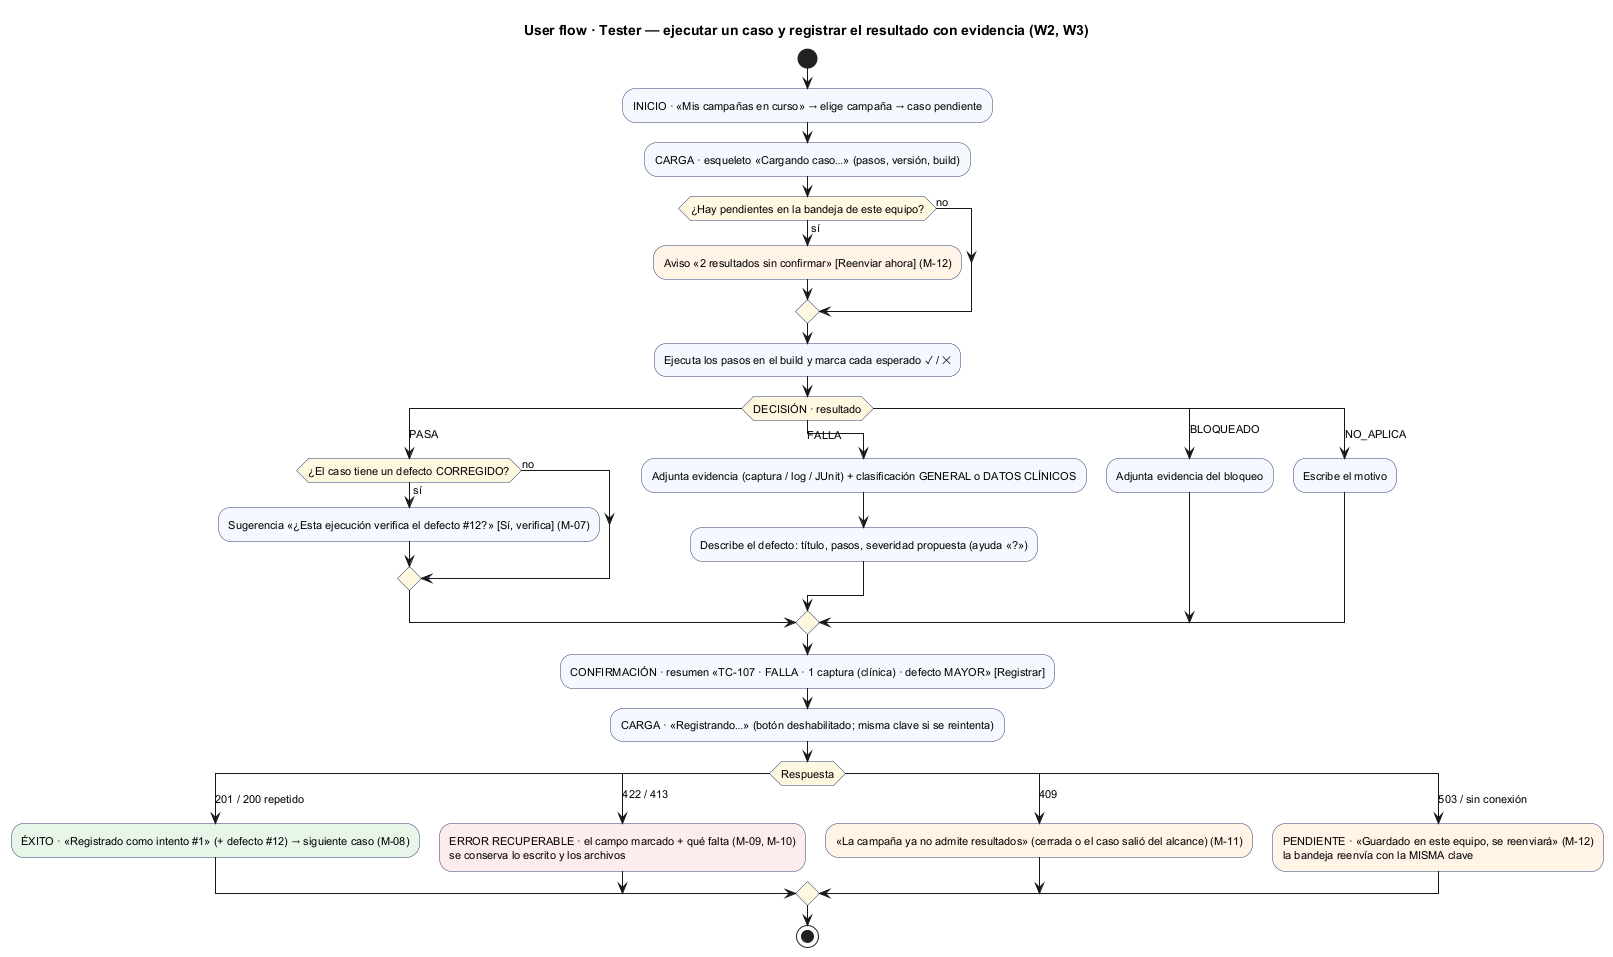

The diagram above was rendered by PlantUML. Its source (embedded in the PNG):
@startuml semana-08-flujo-tester
!pragma layout smetana
title User flow · Tester — ejecutar un caso y registrar el resultado con evidencia (W2, W3)
skinparam defaultFontSize 11
skinparam ActivityBackgroundColor #F5F9FF
skinparam ActivityBorderColor #2E3A6E
skinparam ActivityDiamondBackgroundColor #FFF8E1

start
:INICIO · «Mis campañas en curso» → elige campaña → caso pendiente;
:CARGA · esqueleto «Cargando caso…» (pasos, versión, build);
if (¿Hay pendientes en la bandeja de este equipo?) then (sí)
  #FFF4E5:Aviso «2 resultados sin confirmar» [Reenviar ahora] (M-12);
else (no)
endif
:Ejecuta los pasos en el build y marca cada esperado ✓ / ✕;
switch (DECISIÓN · resultado)
case (PASA)
  if (¿El caso tiene un defecto CORREGIDO?) then (sí)
    :Sugerencia «¿Esta ejecución verifica el defecto #12?» [Sí, verifica] (M-07);
  else (no)
  endif
case (FALLA)
  :Adjunta evidencia (captura / log / JUnit) + clasificación GENERAL o DATOS CLÍNICOS;
  :Describe el defecto: título, pasos, severidad propuesta (ayuda «?»);
case (BLOQUEADO)
  :Adjunta evidencia del bloqueo;
case (NO_APLICA)
  :Escribe el motivo;
endswitch
:CONFIRMACIÓN · resumen «TC-107 · FALLA · 1 captura (clínica) · defecto MAYOR» [Registrar];
:CARGA · «Registrando…» (botón deshabilitado; misma clave si se reintenta);
switch (Respuesta)
case (201 / 200 repetido)
  #E8F5E9:ÉXITO · «Registrado como intento #1» (+ defecto #12) → siguiente caso (M-08);
case (422 / 413)
  #FDECEC:ERROR RECUPERABLE · el campo marcado + qué falta (M-09, M-10)
  se conserva lo escrito y los archivos;
case (409)
  #FFF4E5:«La campaña ya no admite resultados» (cerrada o el caso salió del alcance) (M-11);
case (503 / sin conexión)
  #FFF4E5:PENDIENTE · «Guardado en este equipo, se reenviará» (M-12)
  la bandeja reenvía con la MISMA clave;
endswitch
stop
@enduml